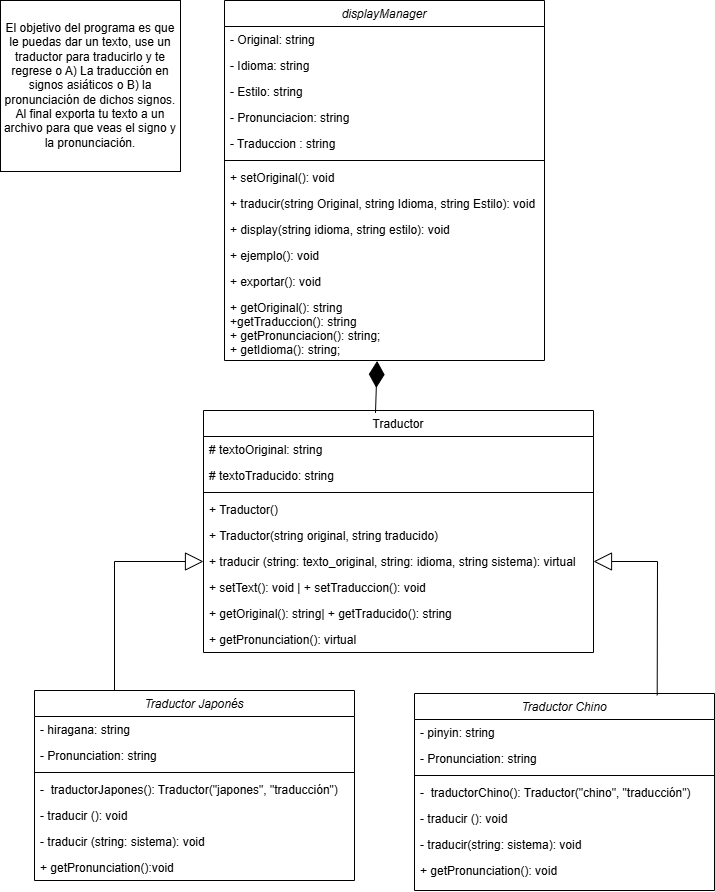

The diagram above was exported from draw.io. Its source (the exported page's mxGraphModel, read from the mxfile embedded in the PNG):
<mxGraphModel dx="1114" dy="499" grid="1" gridSize="10" guides="1" tooltips="1" connect="1" arrows="1" fold="1" page="1" pageScale="1" pageWidth="827" pageHeight="1169" math="0" shadow="0">
  <root>
    <mxCell id="WIyWlLk6GJQsqaUBKTNV-0" />
    <mxCell id="WIyWlLk6GJQsqaUBKTNV-1" parent="WIyWlLk6GJQsqaUBKTNV-0" />
    <mxCell id="zkfFHV4jXpPFQw0GAbJ--0" value="Traductor Japonés" style="swimlane;fontStyle=2;align=center;verticalAlign=top;childLayout=stackLayout;horizontal=1;startSize=26;horizontalStack=0;resizeParent=1;resizeLast=0;collapsible=1;marginBottom=0;rounded=0;shadow=0;strokeWidth=1;" parent="WIyWlLk6GJQsqaUBKTNV-1" vertex="1">
      <mxGeometry x="74" y="829" width="320" height="190" as="geometry">
        <mxRectangle x="230" y="140" width="160" height="26" as="alternateBounds" />
      </mxGeometry>
    </mxCell>
    <mxCell id="zkfFHV4jXpPFQw0GAbJ--2" value="- hiragana: string" style="text;align=left;verticalAlign=top;spacingLeft=4;spacingRight=4;overflow=hidden;rotatable=0;points=[[0,0.5],[1,0.5]];portConstraint=eastwest;rounded=0;shadow=0;html=0;" parent="zkfFHV4jXpPFQw0GAbJ--0" vertex="1">
      <mxGeometry y="26" width="320" height="26" as="geometry" />
    </mxCell>
    <mxCell id="g4aATKWc5pRAoZhqWGmP-19" value="- Pronunciation: string" style="text;align=left;verticalAlign=top;spacingLeft=4;spacingRight=4;overflow=hidden;rotatable=0;points=[[0,0.5],[1,0.5]];portConstraint=eastwest;" vertex="1" parent="zkfFHV4jXpPFQw0GAbJ--0">
      <mxGeometry y="52" width="320" height="26" as="geometry" />
    </mxCell>
    <mxCell id="zkfFHV4jXpPFQw0GAbJ--4" value="" style="line;html=1;strokeWidth=1;align=left;verticalAlign=middle;spacingTop=-1;spacingLeft=3;spacingRight=3;rotatable=0;labelPosition=right;points=[];portConstraint=eastwest;" parent="zkfFHV4jXpPFQw0GAbJ--0" vertex="1">
      <mxGeometry y="78" width="320" height="8" as="geometry" />
    </mxCell>
    <mxCell id="g4aATKWc5pRAoZhqWGmP-21" value="-  traductorJapones(): Traductor(&quot;japones&quot;, &quot;traducción&quot;)" style="text;align=left;verticalAlign=top;spacingLeft=4;spacingRight=4;overflow=hidden;rotatable=0;points=[[0,0.5],[1,0.5]];portConstraint=eastwest;" vertex="1" parent="zkfFHV4jXpPFQw0GAbJ--0">
      <mxGeometry y="86" width="320" height="26" as="geometry" />
    </mxCell>
    <mxCell id="zkfFHV4jXpPFQw0GAbJ--5" value="- traducir (): void" style="text;align=left;verticalAlign=top;spacingLeft=4;spacingRight=4;overflow=hidden;rotatable=0;points=[[0,0.5],[1,0.5]];portConstraint=eastwest;" parent="zkfFHV4jXpPFQw0GAbJ--0" vertex="1">
      <mxGeometry y="112" width="320" height="26" as="geometry" />
    </mxCell>
    <mxCell id="g4aATKWc5pRAoZhqWGmP-6" value="- traducir (string: sistema): void" style="text;align=left;verticalAlign=top;spacingLeft=4;spacingRight=4;overflow=hidden;rotatable=0;points=[[0,0.5],[1,0.5]];portConstraint=eastwest;" vertex="1" parent="zkfFHV4jXpPFQw0GAbJ--0">
      <mxGeometry y="138" width="320" height="26" as="geometry" />
    </mxCell>
    <mxCell id="g4aATKWc5pRAoZhqWGmP-9" value="+ getPronunciation():void " style="text;align=left;verticalAlign=top;spacingLeft=4;spacingRight=4;overflow=hidden;rotatable=0;points=[[0,0.5],[1,0.5]];portConstraint=eastwest;" vertex="1" parent="zkfFHV4jXpPFQw0GAbJ--0">
      <mxGeometry y="164" width="320" height="26" as="geometry" />
    </mxCell>
    <mxCell id="zkfFHV4jXpPFQw0GAbJ--17" value="Traductor" style="swimlane;fontStyle=0;align=center;verticalAlign=top;childLayout=stackLayout;horizontal=1;startSize=26;horizontalStack=0;resizeParent=1;resizeLast=0;collapsible=1;marginBottom=0;rounded=0;shadow=0;strokeWidth=1;" parent="WIyWlLk6GJQsqaUBKTNV-1" vertex="1">
      <mxGeometry x="243" y="549" width="390" height="242" as="geometry">
        <mxRectangle x="550" y="140" width="160" height="26" as="alternateBounds" />
      </mxGeometry>
    </mxCell>
    <mxCell id="zkfFHV4jXpPFQw0GAbJ--18" value="# textoOriginal: string" style="text;align=left;verticalAlign=top;spacingLeft=4;spacingRight=4;overflow=hidden;rotatable=0;points=[[0,0.5],[1,0.5]];portConstraint=eastwest;" parent="zkfFHV4jXpPFQw0GAbJ--17" vertex="1">
      <mxGeometry y="26" width="390" height="26" as="geometry" />
    </mxCell>
    <mxCell id="hXfGZfyqkn7zsnrgD8S7-28" value="# textoTraducido: string" style="text;align=left;verticalAlign=top;spacingLeft=4;spacingRight=4;overflow=hidden;rotatable=0;points=[[0,0.5],[1,0.5]];portConstraint=eastwest;rounded=0;shadow=0;html=0;" parent="zkfFHV4jXpPFQw0GAbJ--17" vertex="1">
      <mxGeometry y="52" width="390" height="26" as="geometry" />
    </mxCell>
    <mxCell id="zkfFHV4jXpPFQw0GAbJ--23" value="" style="line;html=1;strokeWidth=1;align=left;verticalAlign=middle;spacingTop=-1;spacingLeft=3;spacingRight=3;rotatable=0;labelPosition=right;points=[];portConstraint=eastwest;" parent="zkfFHV4jXpPFQw0GAbJ--17" vertex="1">
      <mxGeometry y="78" width="390" height="8" as="geometry" />
    </mxCell>
    <mxCell id="g4aATKWc5pRAoZhqWGmP-16" value="+ Traductor()" style="text;align=left;verticalAlign=top;spacingLeft=4;spacingRight=4;overflow=hidden;rotatable=0;points=[[0,0.5],[1,0.5]];portConstraint=eastwest;" vertex="1" parent="zkfFHV4jXpPFQw0GAbJ--17">
      <mxGeometry y="86" width="390" height="26" as="geometry" />
    </mxCell>
    <mxCell id="g4aATKWc5pRAoZhqWGmP-17" value="+ Traductor(string original, string traducido)" style="text;align=left;verticalAlign=top;spacingLeft=4;spacingRight=4;overflow=hidden;rotatable=0;points=[[0,0.5],[1,0.5]];portConstraint=eastwest;" vertex="1" parent="zkfFHV4jXpPFQw0GAbJ--17">
      <mxGeometry y="112" width="390" height="26" as="geometry" />
    </mxCell>
    <mxCell id="hXfGZfyqkn7zsnrgD8S7-29" value="+ traducir (string: texto_original, string: idioma, string sistema): virtual" style="text;align=left;verticalAlign=top;spacingLeft=4;spacingRight=4;overflow=hidden;rotatable=0;points=[[0,0.5],[1,0.5]];portConstraint=eastwest;" parent="zkfFHV4jXpPFQw0GAbJ--17" vertex="1">
      <mxGeometry y="138" width="390" height="26" as="geometry" />
    </mxCell>
    <mxCell id="hXfGZfyqkn7zsnrgD8S7-38" value="+ setText(): void | + setTraduccion(): void" style="text;align=left;verticalAlign=top;spacingLeft=4;spacingRight=4;overflow=hidden;rotatable=0;points=[[0,0.5],[1,0.5]];portConstraint=eastwest;" parent="zkfFHV4jXpPFQw0GAbJ--17" vertex="1">
      <mxGeometry y="164" width="390" height="26" as="geometry" />
    </mxCell>
    <mxCell id="g4aATKWc5pRAoZhqWGmP-4" value="+ getOriginal(): string| + getTraducido(): string" style="text;align=left;verticalAlign=top;spacingLeft=4;spacingRight=4;overflow=hidden;rotatable=0;points=[[0,0.5],[1,0.5]];portConstraint=eastwest;" vertex="1" parent="zkfFHV4jXpPFQw0GAbJ--17">
      <mxGeometry y="190" width="390" height="26" as="geometry" />
    </mxCell>
    <mxCell id="g4aATKWc5pRAoZhqWGmP-5" value="+ getPronunciation(): virtual" style="text;align=left;verticalAlign=top;spacingLeft=4;spacingRight=4;overflow=hidden;rotatable=0;points=[[0,0.5],[1,0.5]];portConstraint=eastwest;" vertex="1" parent="zkfFHV4jXpPFQw0GAbJ--17">
      <mxGeometry y="216" width="390" height="26" as="geometry" />
    </mxCell>
    <mxCell id="hXfGZfyqkn7zsnrgD8S7-7" value="Traductor Chino" style="swimlane;fontStyle=2;align=center;verticalAlign=top;childLayout=stackLayout;horizontal=1;startSize=26;horizontalStack=0;resizeParent=1;resizeLast=0;collapsible=1;marginBottom=0;rounded=0;shadow=0;strokeWidth=1;" parent="WIyWlLk6GJQsqaUBKTNV-1" vertex="1">
      <mxGeometry x="454" y="832" width="300" height="197" as="geometry">
        <mxRectangle x="230" y="140" width="160" height="26" as="alternateBounds" />
      </mxGeometry>
    </mxCell>
    <mxCell id="hXfGZfyqkn7zsnrgD8S7-8" value="- pinyin: string" style="text;align=left;verticalAlign=top;spacingLeft=4;spacingRight=4;overflow=hidden;rotatable=0;points=[[0,0.5],[1,0.5]];portConstraint=eastwest;" parent="hXfGZfyqkn7zsnrgD8S7-7" vertex="1">
      <mxGeometry y="26" width="300" height="26" as="geometry" />
    </mxCell>
    <mxCell id="g4aATKWc5pRAoZhqWGmP-18" value="- Pronunciation: string" style="text;align=left;verticalAlign=top;spacingLeft=4;spacingRight=4;overflow=hidden;rotatable=0;points=[[0,0.5],[1,0.5]];portConstraint=eastwest;" vertex="1" parent="hXfGZfyqkn7zsnrgD8S7-7">
      <mxGeometry y="52" width="300" height="26" as="geometry" />
    </mxCell>
    <mxCell id="hXfGZfyqkn7zsnrgD8S7-11" value="" style="line;html=1;strokeWidth=1;align=left;verticalAlign=middle;spacingTop=-1;spacingLeft=3;spacingRight=3;rotatable=0;labelPosition=right;points=[];portConstraint=eastwest;" parent="hXfGZfyqkn7zsnrgD8S7-7" vertex="1">
      <mxGeometry y="78" width="300" height="8" as="geometry" />
    </mxCell>
    <mxCell id="g4aATKWc5pRAoZhqWGmP-20" value="-  traductorChino(): Traductor(&quot;chino&quot;, &quot;traducción&quot;)" style="text;align=left;verticalAlign=top;spacingLeft=4;spacingRight=4;overflow=hidden;rotatable=0;points=[[0,0.5],[1,0.5]];portConstraint=eastwest;" vertex="1" parent="hXfGZfyqkn7zsnrgD8S7-7">
      <mxGeometry y="86" width="300" height="26" as="geometry" />
    </mxCell>
    <mxCell id="g4aATKWc5pRAoZhqWGmP-8" value="- traducir (): void" style="text;align=left;verticalAlign=top;spacingLeft=4;spacingRight=4;overflow=hidden;rotatable=0;points=[[0,0.5],[1,0.5]];portConstraint=eastwest;" vertex="1" parent="hXfGZfyqkn7zsnrgD8S7-7">
      <mxGeometry y="112" width="300" height="26" as="geometry" />
    </mxCell>
    <mxCell id="hXfGZfyqkn7zsnrgD8S7-12" value="- traducir(string: sistema): void" style="text;align=left;verticalAlign=top;spacingLeft=4;spacingRight=4;overflow=hidden;rotatable=0;points=[[0,0.5],[1,0.5]];portConstraint=eastwest;" parent="hXfGZfyqkn7zsnrgD8S7-7" vertex="1">
      <mxGeometry y="138" width="300" height="26" as="geometry" />
    </mxCell>
    <mxCell id="g4aATKWc5pRAoZhqWGmP-10" value="+ getPronunciation(): void" style="text;align=left;verticalAlign=top;spacingLeft=4;spacingRight=4;overflow=hidden;rotatable=0;points=[[0,0.5],[1,0.5]];portConstraint=eastwest;" vertex="1" parent="hXfGZfyqkn7zsnrgD8S7-7">
      <mxGeometry y="164" width="300" height="26" as="geometry" />
    </mxCell>
    <mxCell id="hXfGZfyqkn7zsnrgD8S7-42" value="displayManager" style="swimlane;fontStyle=2;align=center;verticalAlign=top;childLayout=stackLayout;horizontal=1;startSize=26;horizontalStack=0;resizeParent=1;resizeLast=0;collapsible=1;marginBottom=0;rounded=0;shadow=0;strokeWidth=1;" parent="WIyWlLk6GJQsqaUBKTNV-1" vertex="1">
      <mxGeometry x="264" y="139" width="320" height="360" as="geometry">
        <mxRectangle x="230" y="140" width="160" height="26" as="alternateBounds" />
      </mxGeometry>
    </mxCell>
    <mxCell id="hXfGZfyqkn7zsnrgD8S7-44" value="- Original: string" style="text;align=left;verticalAlign=top;spacingLeft=4;spacingRight=4;overflow=hidden;rotatable=0;points=[[0,0.5],[1,0.5]];portConstraint=eastwest;rounded=0;shadow=0;html=0;" parent="hXfGZfyqkn7zsnrgD8S7-42" vertex="1">
      <mxGeometry y="26" width="320" height="26" as="geometry" />
    </mxCell>
    <mxCell id="hXfGZfyqkn7zsnrgD8S7-43" value="- Idioma: string" style="text;align=left;verticalAlign=top;spacingLeft=4;spacingRight=4;overflow=hidden;rotatable=0;points=[[0,0.5],[1,0.5]];portConstraint=eastwest;" parent="hXfGZfyqkn7zsnrgD8S7-42" vertex="1">
      <mxGeometry y="52" width="320" height="26" as="geometry" />
    </mxCell>
    <mxCell id="g4aATKWc5pRAoZhqWGmP-14" value="- Estilo: string" style="text;align=left;verticalAlign=top;spacingLeft=4;spacingRight=4;overflow=hidden;rotatable=0;points=[[0,0.5],[1,0.5]];portConstraint=eastwest;rounded=0;shadow=0;html=0;" vertex="1" parent="hXfGZfyqkn7zsnrgD8S7-42">
      <mxGeometry y="78" width="320" height="26" as="geometry" />
    </mxCell>
    <mxCell id="g4aATKWc5pRAoZhqWGmP-13" value="- Pronunciacion: string" style="text;align=left;verticalAlign=top;spacingLeft=4;spacingRight=4;overflow=hidden;rotatable=0;points=[[0,0.5],[1,0.5]];portConstraint=eastwest;rounded=0;shadow=0;html=0;" vertex="1" parent="hXfGZfyqkn7zsnrgD8S7-42">
      <mxGeometry y="104" width="320" height="26" as="geometry" />
    </mxCell>
    <mxCell id="g4aATKWc5pRAoZhqWGmP-12" value="- Traduccion : string&#10;" style="text;align=left;verticalAlign=top;spacingLeft=4;spacingRight=4;overflow=hidden;rotatable=0;points=[[0,0.5],[1,0.5]];portConstraint=eastwest;rounded=0;shadow=0;html=0;" vertex="1" parent="hXfGZfyqkn7zsnrgD8S7-42">
      <mxGeometry y="130" width="320" height="26" as="geometry" />
    </mxCell>
    <mxCell id="hXfGZfyqkn7zsnrgD8S7-47" value="" style="line;html=1;strokeWidth=1;align=left;verticalAlign=middle;spacingTop=-1;spacingLeft=3;spacingRight=3;rotatable=0;labelPosition=right;points=[];portConstraint=eastwest;" parent="hXfGZfyqkn7zsnrgD8S7-42" vertex="1">
      <mxGeometry y="156" width="320" height="8" as="geometry" />
    </mxCell>
    <mxCell id="hXfGZfyqkn7zsnrgD8S7-48" value="+ setOriginal(): void" style="text;align=left;verticalAlign=top;spacingLeft=4;spacingRight=4;overflow=hidden;rotatable=0;points=[[0,0.5],[1,0.5]];portConstraint=eastwest;" parent="hXfGZfyqkn7zsnrgD8S7-42" vertex="1">
      <mxGeometry y="164" width="320" height="26" as="geometry" />
    </mxCell>
    <mxCell id="zkfFHV4jXpPFQw0GAbJ--24" value="+ traducir(string Original, string Idioma, string Estilo): void" style="text;align=left;verticalAlign=top;spacingLeft=4;spacingRight=4;overflow=hidden;rotatable=0;points=[[0,0.5],[1,0.5]];portConstraint=eastwest;" parent="hXfGZfyqkn7zsnrgD8S7-42" vertex="1">
      <mxGeometry y="190" width="320" height="26" as="geometry" />
    </mxCell>
    <mxCell id="hXfGZfyqkn7zsnrgD8S7-51" value="+ display(string idioma, string estilo): void" style="text;align=left;verticalAlign=top;spacingLeft=4;spacingRight=4;overflow=hidden;rotatable=0;points=[[0,0.5],[1,0.5]];portConstraint=eastwest;" parent="hXfGZfyqkn7zsnrgD8S7-42" vertex="1">
      <mxGeometry y="216" width="320" height="26" as="geometry" />
    </mxCell>
    <mxCell id="hXfGZfyqkn7zsnrgD8S7-50" value="+ ejemplo(): void" style="text;align=left;verticalAlign=top;spacingLeft=4;spacingRight=4;overflow=hidden;rotatable=0;points=[[0,0.5],[1,0.5]];portConstraint=eastwest;" parent="hXfGZfyqkn7zsnrgD8S7-42" vertex="1">
      <mxGeometry y="242" width="320" height="26" as="geometry" />
    </mxCell>
    <mxCell id="g4aATKWc5pRAoZhqWGmP-15" value="+ exportar(): void" style="text;align=left;verticalAlign=top;spacingLeft=4;spacingRight=4;overflow=hidden;rotatable=0;points=[[0,0.5],[1,0.5]];portConstraint=eastwest;" vertex="1" parent="hXfGZfyqkn7zsnrgD8S7-42">
      <mxGeometry y="268" width="320" height="26" as="geometry" />
    </mxCell>
    <mxCell id="hXfGZfyqkn7zsnrgD8S7-36" value="+ getOriginal(): string&#10;+getTraduccion(): string&#10;+ getPronunciacion(): string;&#10;+ getIdioma(): string;" style="text;align=left;verticalAlign=top;spacingLeft=4;spacingRight=4;overflow=hidden;rotatable=0;points=[[0,0.5],[1,0.5]];portConstraint=eastwest;" parent="hXfGZfyqkn7zsnrgD8S7-42" vertex="1">
      <mxGeometry y="294" width="320" height="66" as="geometry" />
    </mxCell>
    <mxCell id="g4aATKWc5pRAoZhqWGmP-1" value="" style="endArrow=block;endSize=16;endFill=0;html=1;rounded=0;entryX=0;entryY=0.5;entryDx=0;entryDy=0;exitX=0.25;exitY=0;exitDx=0;exitDy=0;" edge="1" parent="WIyWlLk6GJQsqaUBKTNV-1" source="zkfFHV4jXpPFQw0GAbJ--0" target="hXfGZfyqkn7zsnrgD8S7-29">
      <mxGeometry width="160" relative="1" as="geometry">
        <mxPoint x="154" y="830" as="sourcePoint" />
        <mxPoint x="324" y="680" as="targetPoint" />
        <Array as="points">
          <mxPoint x="154" y="700" />
        </Array>
      </mxGeometry>
    </mxCell>
    <mxCell id="g4aATKWc5pRAoZhqWGmP-3" value="" style="endArrow=diamondThin;endFill=1;endSize=24;html=1;rounded=0;entryX=0.477;entryY=1.007;entryDx=0;entryDy=0;exitX=0.441;exitY=0.01;exitDx=0;exitDy=0;exitPerimeter=0;entryPerimeter=0;" edge="1" parent="WIyWlLk6GJQsqaUBKTNV-1" source="zkfFHV4jXpPFQw0GAbJ--17" target="hXfGZfyqkn7zsnrgD8S7-36">
      <mxGeometry width="160" relative="1" as="geometry">
        <mxPoint x="424" y="189" as="sourcePoint" />
        <mxPoint x="584" y="189" as="targetPoint" />
        <Array as="points" />
      </mxGeometry>
    </mxCell>
    <mxCell id="g4aATKWc5pRAoZhqWGmP-11" value="" style="endArrow=block;endSize=16;endFill=0;html=1;rounded=0;exitX=0.809;exitY=0.009;exitDx=0;exitDy=0;exitPerimeter=0;entryX=1;entryY=0.5;entryDx=0;entryDy=0;" edge="1" parent="WIyWlLk6GJQsqaUBKTNV-1" source="hXfGZfyqkn7zsnrgD8S7-7" target="hXfGZfyqkn7zsnrgD8S7-29">
      <mxGeometry width="160" relative="1" as="geometry">
        <mxPoint x="651.5" y="914" as="sourcePoint" />
        <mxPoint x="689.5" y="768" as="targetPoint" />
        <Array as="points">
          <mxPoint x="697" y="700" />
        </Array>
      </mxGeometry>
    </mxCell>
    <mxCell id="g4aATKWc5pRAoZhqWGmP-22" value="El objetivo del programa es que le puedas dar un texto, use un traductor para traducirlo y te regrese o A) La traducción en signos asiáticos o B) la pronunciación de dichos signos.&lt;div&gt;Al final exporta tu texto a un archivo para que veas el signo y la pronunciación.&lt;/div&gt;" style="html=1;whiteSpace=wrap;" vertex="1" parent="WIyWlLk6GJQsqaUBKTNV-1">
      <mxGeometry x="40" y="139" width="180" height="171" as="geometry" />
    </mxCell>
  </root>
</mxGraphModel>